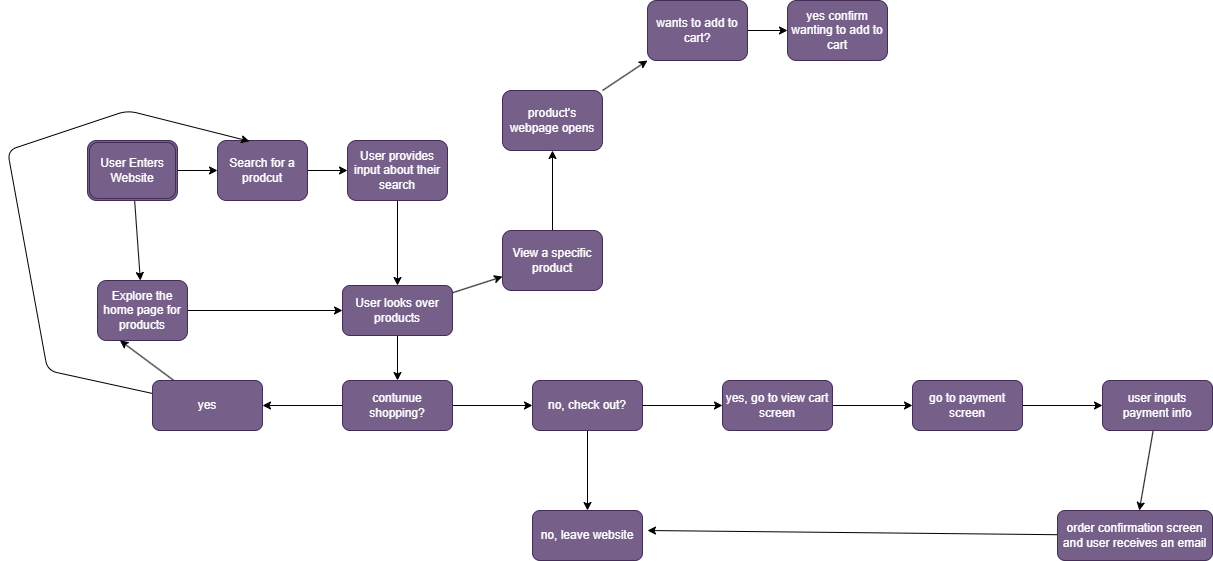

The diagram above was exported from draw.io. Its source (the exported page's mxGraphModel, read from the mxfile embedded in the PNG):
<mxGraphModel dx="1253" dy="1629" grid="1" gridSize="10" guides="1" tooltips="1" connect="1" arrows="1" fold="1" page="1" pageScale="1" pageWidth="850" pageHeight="1100" math="0" shadow="0">
  <root>
    <mxCell id="0" />
    <mxCell id="1" parent="0" />
    <mxCell id="4" value="" style="edgeStyle=none;html=1;" edge="1" parent="1" source="2" target="3">
      <mxGeometry relative="1" as="geometry" />
    </mxCell>
    <mxCell id="6" value="" style="edgeStyle=none;html=1;" edge="1" parent="1" source="2" target="5">
      <mxGeometry relative="1" as="geometry" />
    </mxCell>
    <mxCell id="2" value="User Enters Website" style="shape=ext;double=1;rounded=1;whiteSpace=wrap;html=1;fillColor=#76608a;fontColor=#ffffff;strokeColor=#432D57;" vertex="1" parent="1">
      <mxGeometry x="420" y="10" width="90" height="60" as="geometry" />
    </mxCell>
    <mxCell id="8" value="" style="edgeStyle=none;html=1;" edge="1" parent="1" source="3" target="7">
      <mxGeometry relative="1" as="geometry" />
    </mxCell>
    <mxCell id="3" value="Search for a prodcut" style="whiteSpace=wrap;html=1;fillColor=#76608a;strokeColor=#432D57;fontColor=#ffffff;rounded=1;" vertex="1" parent="1">
      <mxGeometry x="550" y="10" width="90" height="60" as="geometry" />
    </mxCell>
    <mxCell id="10" value="" style="edgeStyle=none;html=1;" edge="1" parent="1" source="5" target="9">
      <mxGeometry relative="1" as="geometry" />
    </mxCell>
    <mxCell id="5" value="Explore the home page for products" style="rounded=1;whiteSpace=wrap;html=1;fillColor=#76608a;strokeColor=#432D57;fontColor=#ffffff;" vertex="1" parent="1">
      <mxGeometry x="430" y="150" width="90" height="60" as="geometry" />
    </mxCell>
    <mxCell id="11" style="edgeStyle=none;html=1;entryX=0.5;entryY=0;entryDx=0;entryDy=0;" edge="1" parent="1" source="7" target="9">
      <mxGeometry relative="1" as="geometry" />
    </mxCell>
    <mxCell id="7" value="User provides input about their search" style="whiteSpace=wrap;html=1;fillColor=#76608a;strokeColor=#432D57;fontColor=#ffffff;rounded=1;" vertex="1" parent="1">
      <mxGeometry x="680" y="10" width="100" height="60" as="geometry" />
    </mxCell>
    <mxCell id="14" value="" style="edgeStyle=none;html=1;" edge="1" parent="1" source="9" target="13">
      <mxGeometry relative="1" as="geometry" />
    </mxCell>
    <mxCell id="16" value="" style="edgeStyle=none;html=1;" edge="1" parent="1" source="9" target="15">
      <mxGeometry relative="1" as="geometry" />
    </mxCell>
    <mxCell id="9" value="User looks over products" style="rounded=1;whiteSpace=wrap;html=1;fillColor=#76608a;strokeColor=#432D57;fontColor=#ffffff;" vertex="1" parent="1">
      <mxGeometry x="675" y="155" width="110" height="50" as="geometry" />
    </mxCell>
    <mxCell id="31" value="" style="edgeStyle=none;html=1;" edge="1" parent="1" source="13" target="30">
      <mxGeometry relative="1" as="geometry" />
    </mxCell>
    <mxCell id="13" value="View a specific product" style="whiteSpace=wrap;html=1;fillColor=#76608a;strokeColor=#432D57;fontColor=#ffffff;rounded=1;" vertex="1" parent="1">
      <mxGeometry x="835" y="100" width="100" height="60" as="geometry" />
    </mxCell>
    <mxCell id="34" value="" style="edgeStyle=none;html=1;" edge="1" parent="1" source="15" target="33">
      <mxGeometry relative="1" as="geometry" />
    </mxCell>
    <mxCell id="48" value="" style="edgeStyle=none;html=1;" edge="1" parent="1" source="15" target="47">
      <mxGeometry relative="1" as="geometry" />
    </mxCell>
    <mxCell id="15" value="contunue shopping?" style="rounded=1;whiteSpace=wrap;html=1;fillColor=#76608a;strokeColor=#432D57;fontColor=#ffffff;" vertex="1" parent="1">
      <mxGeometry x="675" y="250" width="110" height="50" as="geometry" />
    </mxCell>
    <mxCell id="27" value="" style="edgeStyle=none;html=1;" edge="1" parent="1" source="17" target="26">
      <mxGeometry relative="1" as="geometry" />
    </mxCell>
    <mxCell id="17" value="wants to add to cart?" style="whiteSpace=wrap;html=1;fillColor=#76608a;strokeColor=#432D57;fontColor=#ffffff;rounded=1;" vertex="1" parent="1">
      <mxGeometry x="980" y="-130" width="100" height="60" as="geometry" />
    </mxCell>
    <mxCell id="26" value="yes confirm wanting to add to cart" style="whiteSpace=wrap;html=1;fillColor=#76608a;strokeColor=#432D57;fontColor=#ffffff;rounded=1;" vertex="1" parent="1">
      <mxGeometry x="1120" y="-130" width="100" height="60" as="geometry" />
    </mxCell>
    <mxCell id="32" style="edgeStyle=none;html=1;exitX=1;exitY=0;exitDx=0;exitDy=0;" edge="1" parent="1" source="30">
      <mxGeometry relative="1" as="geometry">
        <mxPoint x="980" y="-70" as="targetPoint" />
      </mxGeometry>
    </mxCell>
    <mxCell id="30" value="product's webpage opens" style="whiteSpace=wrap;html=1;fillColor=#76608a;strokeColor=#432D57;fontColor=#ffffff;rounded=1;" vertex="1" parent="1">
      <mxGeometry x="835" y="-40" width="100" height="60" as="geometry" />
    </mxCell>
    <mxCell id="36" value="" style="edgeStyle=none;html=1;" edge="1" parent="1" source="33" target="35">
      <mxGeometry relative="1" as="geometry" />
    </mxCell>
    <mxCell id="38" value="" style="edgeStyle=none;html=1;" edge="1" parent="1" source="33" target="37">
      <mxGeometry relative="1" as="geometry" />
    </mxCell>
    <mxCell id="33" value="no, check out?" style="rounded=1;whiteSpace=wrap;html=1;fillColor=#76608a;strokeColor=#432D57;fontColor=#ffffff;" vertex="1" parent="1">
      <mxGeometry x="865" y="250" width="110" height="50" as="geometry" />
    </mxCell>
    <mxCell id="35" value="no, leave website" style="rounded=1;whiteSpace=wrap;html=1;fillColor=#76608a;strokeColor=#432D57;fontColor=#ffffff;" vertex="1" parent="1">
      <mxGeometry x="865" y="380" width="110" height="50" as="geometry" />
    </mxCell>
    <mxCell id="40" value="" style="edgeStyle=none;html=1;" edge="1" parent="1" source="37" target="39">
      <mxGeometry relative="1" as="geometry" />
    </mxCell>
    <mxCell id="37" value="yes, go to view cart screen" style="rounded=1;whiteSpace=wrap;html=1;fillColor=#76608a;strokeColor=#432D57;fontColor=#ffffff;" vertex="1" parent="1">
      <mxGeometry x="1055" y="250" width="110" height="50" as="geometry" />
    </mxCell>
    <mxCell id="42" value="" style="edgeStyle=none;html=1;" edge="1" parent="1" source="39" target="41">
      <mxGeometry relative="1" as="geometry" />
    </mxCell>
    <mxCell id="39" value="go to payment screen" style="rounded=1;whiteSpace=wrap;html=1;fillColor=#76608a;strokeColor=#432D57;fontColor=#ffffff;" vertex="1" parent="1">
      <mxGeometry x="1245" y="250" width="110" height="50" as="geometry" />
    </mxCell>
    <mxCell id="44" value="" style="edgeStyle=none;html=1;" edge="1" parent="1" source="41" target="43">
      <mxGeometry relative="1" as="geometry" />
    </mxCell>
    <mxCell id="41" value="user inputs payment info" style="rounded=1;whiteSpace=wrap;html=1;fillColor=#76608a;strokeColor=#432D57;fontColor=#ffffff;" vertex="1" parent="1">
      <mxGeometry x="1435" y="250" width="110" height="50" as="geometry" />
    </mxCell>
    <mxCell id="45" style="edgeStyle=none;html=1;" edge="1" parent="1" source="43">
      <mxGeometry relative="1" as="geometry">
        <mxPoint x="980" y="400" as="targetPoint" />
      </mxGeometry>
    </mxCell>
    <mxCell id="43" value="order confirmation screen and user receives an email" style="rounded=1;whiteSpace=wrap;html=1;fillColor=#76608a;strokeColor=#432D57;fontColor=#ffffff;" vertex="1" parent="1">
      <mxGeometry x="1390" y="380" width="155" height="50" as="geometry" />
    </mxCell>
    <mxCell id="49" style="edgeStyle=none;html=1;entryX=0.25;entryY=1;entryDx=0;entryDy=0;" edge="1" parent="1" source="47" target="5">
      <mxGeometry relative="1" as="geometry" />
    </mxCell>
    <mxCell id="50" style="edgeStyle=none;html=1;entryX=0.356;entryY=0.013;entryDx=0;entryDy=0;entryPerimeter=0;" edge="1" parent="1" source="47" target="3">
      <mxGeometry relative="1" as="geometry">
        <Array as="points">
          <mxPoint x="380" y="240" />
          <mxPoint x="340" y="20" />
          <mxPoint x="460" y="-20" />
        </Array>
      </mxGeometry>
    </mxCell>
    <mxCell id="47" value="yes" style="rounded=1;whiteSpace=wrap;html=1;fillColor=#76608a;strokeColor=#432D57;fontColor=#ffffff;" vertex="1" parent="1">
      <mxGeometry x="485" y="250" width="110" height="50" as="geometry" />
    </mxCell>
  </root>
</mxGraphModel>